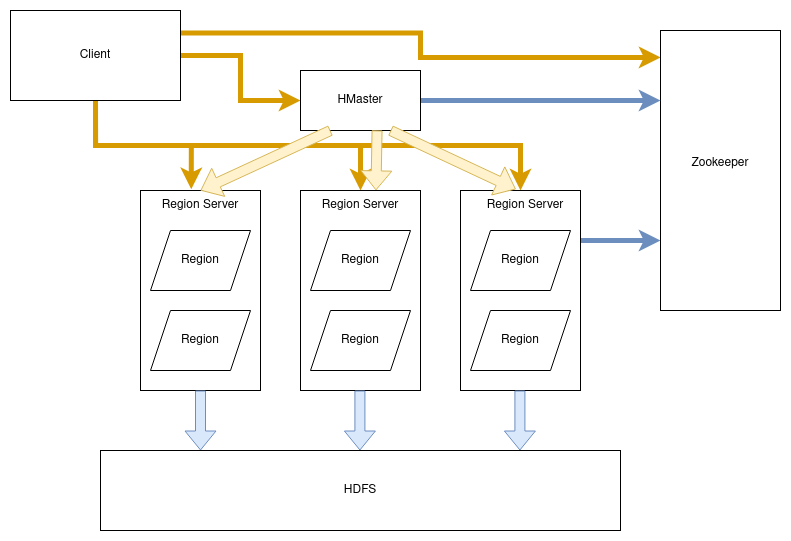

The diagram above was exported from draw.io. Its source (the exported page's mxGraphModel, read from the mxfile embedded in the PNG):
<mxGraphModel dx="934" dy="606" grid="1" gridSize="10" guides="1" tooltips="1" connect="1" arrows="1" fold="1" page="1" pageScale="1" pageWidth="850" pageHeight="1100" math="0" shadow="0">
  <root>
    <mxCell id="0" />
    <mxCell id="1" parent="0" />
    <mxCell id="_lKNQLEitH5vmFClTt7k-8" style="edgeStyle=orthogonalEdgeStyle;rounded=0;orthogonalLoop=1;jettySize=auto;html=1;exitX=0.5;exitY=1;exitDx=0;exitDy=0;entryX=0.423;entryY=-0.006;entryDx=0;entryDy=0;entryPerimeter=0;fillColor=#ffe6cc;strokeColor=#d79b00;jumpSize=16;strokeWidth=5;" edge="1" parent="1" source="_lKNQLEitH5vmFClTt7k-1" target="_lKNQLEitH5vmFClTt7k-2">
      <mxGeometry relative="1" as="geometry" />
    </mxCell>
    <mxCell id="_lKNQLEitH5vmFClTt7k-9" style="edgeStyle=orthogonalEdgeStyle;rounded=0;orthogonalLoop=1;jettySize=auto;html=1;exitX=0.5;exitY=1;exitDx=0;exitDy=0;entryX=0.5;entryY=0;entryDx=0;entryDy=0;fillColor=#ffe6cc;strokeColor=#d79b00;jumpSize=16;strokeWidth=5;" edge="1" parent="1" source="_lKNQLEitH5vmFClTt7k-1" target="_lKNQLEitH5vmFClTt7k-3">
      <mxGeometry relative="1" as="geometry" />
    </mxCell>
    <mxCell id="_lKNQLEitH5vmFClTt7k-10" style="edgeStyle=orthogonalEdgeStyle;rounded=0;orthogonalLoop=1;jettySize=auto;html=1;exitX=0.5;exitY=1;exitDx=0;exitDy=0;fillColor=#ffe6cc;strokeColor=#d79b00;jumpSize=16;strokeWidth=5;" edge="1" parent="1" source="_lKNQLEitH5vmFClTt7k-1" target="_lKNQLEitH5vmFClTt7k-4">
      <mxGeometry relative="1" as="geometry" />
    </mxCell>
    <mxCell id="_lKNQLEitH5vmFClTt7k-11" style="edgeStyle=orthogonalEdgeStyle;rounded=0;orthogonalLoop=1;jettySize=auto;html=1;exitX=1;exitY=0.5;exitDx=0;exitDy=0;entryX=0;entryY=0.5;entryDx=0;entryDy=0;fillColor=#ffe6cc;strokeColor=#d79b00;jumpSize=16;strokeWidth=5;" edge="1" parent="1" source="_lKNQLEitH5vmFClTt7k-1" target="_lKNQLEitH5vmFClTt7k-7">
      <mxGeometry relative="1" as="geometry" />
    </mxCell>
    <mxCell id="_lKNQLEitH5vmFClTt7k-15" style="edgeStyle=orthogonalEdgeStyle;rounded=0;orthogonalLoop=1;jettySize=auto;html=1;exitX=1;exitY=0.25;exitDx=0;exitDy=0;entryX=0.001;entryY=0.096;entryDx=0;entryDy=0;entryPerimeter=0;fillColor=#ffe6cc;strokeColor=#d79b00;jumpSize=16;strokeWidth=5;" edge="1" parent="1" source="_lKNQLEitH5vmFClTt7k-1" target="_lKNQLEitH5vmFClTt7k-6">
      <mxGeometry relative="1" as="geometry" />
    </mxCell>
    <mxCell id="_lKNQLEitH5vmFClTt7k-1" value="" style="rounded=0;whiteSpace=wrap;html=1;" vertex="1" parent="1">
      <mxGeometry x="30" y="20" width="170" height="90" as="geometry" />
    </mxCell>
    <mxCell id="_lKNQLEitH5vmFClTt7k-2" value="" style="rounded=0;whiteSpace=wrap;html=1;" vertex="1" parent="1">
      <mxGeometry x="160" y="200" width="120" height="200" as="geometry" />
    </mxCell>
    <mxCell id="_lKNQLEitH5vmFClTt7k-3" value="" style="rounded=0;whiteSpace=wrap;html=1;" vertex="1" parent="1">
      <mxGeometry x="320" y="200" width="120" height="200" as="geometry" />
    </mxCell>
    <mxCell id="_lKNQLEitH5vmFClTt7k-35" style="edgeStyle=orthogonalEdgeStyle;rounded=0;jumpSize=16;orthogonalLoop=1;jettySize=auto;html=1;exitX=1;exitY=0.25;exitDx=0;exitDy=0;entryX=0;entryY=0.75;entryDx=0;entryDy=0;strokeWidth=5;fillColor=#dae8fc;strokeColor=#6c8ebf;" edge="1" parent="1" source="_lKNQLEitH5vmFClTt7k-4" target="_lKNQLEitH5vmFClTt7k-6">
      <mxGeometry relative="1" as="geometry" />
    </mxCell>
    <mxCell id="_lKNQLEitH5vmFClTt7k-4" value="" style="rounded=0;whiteSpace=wrap;html=1;" vertex="1" parent="1">
      <mxGeometry x="480" y="200" width="120" height="200" as="geometry" />
    </mxCell>
    <mxCell id="_lKNQLEitH5vmFClTt7k-5" value="HDFS" style="rounded=0;whiteSpace=wrap;html=1;" vertex="1" parent="1">
      <mxGeometry x="120" y="460" width="520" height="80" as="geometry" />
    </mxCell>
    <mxCell id="_lKNQLEitH5vmFClTt7k-6" value="&lt;div&gt;Zookeeper&lt;/div&gt;&lt;div&gt;&lt;br&gt;&lt;/div&gt;" style="rounded=0;whiteSpace=wrap;html=1;" vertex="1" parent="1">
      <mxGeometry x="680" y="40" width="120" height="280" as="geometry" />
    </mxCell>
    <mxCell id="_lKNQLEitH5vmFClTt7k-34" style="edgeStyle=orthogonalEdgeStyle;rounded=0;jumpSize=16;orthogonalLoop=1;jettySize=auto;html=1;exitX=1;exitY=0.5;exitDx=0;exitDy=0;entryX=0;entryY=0.25;entryDx=0;entryDy=0;strokeWidth=5;fillColor=#dae8fc;strokeColor=#6c8ebf;" edge="1" parent="1" source="_lKNQLEitH5vmFClTt7k-7" target="_lKNQLEitH5vmFClTt7k-6">
      <mxGeometry relative="1" as="geometry" />
    </mxCell>
    <mxCell id="_lKNQLEitH5vmFClTt7k-7" value="" style="rounded=0;whiteSpace=wrap;html=1;" vertex="1" parent="1">
      <mxGeometry x="320" y="80" width="120" height="60" as="geometry" />
    </mxCell>
    <mxCell id="_lKNQLEitH5vmFClTt7k-16" value="" style="shape=flexArrow;endArrow=classic;html=1;rounded=0;exitX=0.5;exitY=1;exitDx=0;exitDy=0;fillColor=#dae8fc;strokeColor=#6c8ebf;" edge="1" parent="1" source="_lKNQLEitH5vmFClTt7k-2">
      <mxGeometry width="50" height="50" relative="1" as="geometry">
        <mxPoint x="430" y="330" as="sourcePoint" />
        <mxPoint x="220" y="460" as="targetPoint" />
      </mxGeometry>
    </mxCell>
    <mxCell id="_lKNQLEitH5vmFClTt7k-17" value="" style="shape=flexArrow;endArrow=classic;html=1;rounded=0;exitX=0.5;exitY=1;exitDx=0;exitDy=0;fillColor=#dae8fc;strokeColor=#6c8ebf;" edge="1" parent="1">
      <mxGeometry width="50" height="50" relative="1" as="geometry">
        <mxPoint x="379.40999999999997" y="400" as="sourcePoint" />
        <mxPoint x="379.40999999999997" y="460" as="targetPoint" />
      </mxGeometry>
    </mxCell>
    <mxCell id="_lKNQLEitH5vmFClTt7k-18" value="" style="shape=flexArrow;endArrow=classic;html=1;rounded=0;exitX=0.5;exitY=1;exitDx=0;exitDy=0;fillColor=#dae8fc;strokeColor=#6c8ebf;" edge="1" parent="1">
      <mxGeometry width="50" height="50" relative="1" as="geometry">
        <mxPoint x="539.4099999999999" y="400" as="sourcePoint" />
        <mxPoint x="539.4099999999999" y="460" as="targetPoint" />
      </mxGeometry>
    </mxCell>
    <mxCell id="_lKNQLEitH5vmFClTt7k-20" value="Region" style="shape=parallelogram;perimeter=parallelogramPerimeter;whiteSpace=wrap;html=1;fixedSize=1;" vertex="1" parent="1">
      <mxGeometry x="170" y="240" width="100" height="60" as="geometry" />
    </mxCell>
    <mxCell id="_lKNQLEitH5vmFClTt7k-21" value="Region" style="shape=parallelogram;perimeter=parallelogramPerimeter;whiteSpace=wrap;html=1;fixedSize=1;" vertex="1" parent="1">
      <mxGeometry x="170" y="320" width="100" height="60" as="geometry" />
    </mxCell>
    <mxCell id="_lKNQLEitH5vmFClTt7k-22" value="Region" style="shape=parallelogram;perimeter=parallelogramPerimeter;whiteSpace=wrap;html=1;fixedSize=1;" vertex="1" parent="1">
      <mxGeometry x="330" y="240" width="100" height="60" as="geometry" />
    </mxCell>
    <mxCell id="_lKNQLEitH5vmFClTt7k-23" value="Region" style="shape=parallelogram;perimeter=parallelogramPerimeter;whiteSpace=wrap;html=1;fixedSize=1;" vertex="1" parent="1">
      <mxGeometry x="330" y="320" width="100" height="60" as="geometry" />
    </mxCell>
    <mxCell id="_lKNQLEitH5vmFClTt7k-24" value="Region" style="shape=parallelogram;perimeter=parallelogramPerimeter;whiteSpace=wrap;html=1;fixedSize=1;" vertex="1" parent="1">
      <mxGeometry x="490" y="240" width="100" height="60" as="geometry" />
    </mxCell>
    <mxCell id="_lKNQLEitH5vmFClTt7k-25" value="Region" style="shape=parallelogram;perimeter=parallelogramPerimeter;whiteSpace=wrap;html=1;fixedSize=1;" vertex="1" parent="1">
      <mxGeometry x="490" y="320" width="100" height="60" as="geometry" />
    </mxCell>
    <mxCell id="_lKNQLEitH5vmFClTt7k-26" value="Client" style="text;html=1;strokeColor=none;fillColor=none;align=center;verticalAlign=middle;whiteSpace=wrap;rounded=0;" vertex="1" parent="1">
      <mxGeometry x="85" y="50" width="60" height="30" as="geometry" />
    </mxCell>
    <mxCell id="_lKNQLEitH5vmFClTt7k-27" value="HMaster" style="text;html=1;strokeColor=none;fillColor=none;align=center;verticalAlign=middle;whiteSpace=wrap;rounded=0;" vertex="1" parent="1">
      <mxGeometry x="350" y="95" width="60" height="30" as="geometry" />
    </mxCell>
    <mxCell id="_lKNQLEitH5vmFClTt7k-28" value="Region Server" style="text;html=1;strokeColor=none;fillColor=none;align=center;verticalAlign=middle;whiteSpace=wrap;rounded=0;" vertex="1" parent="1">
      <mxGeometry x="155" y="200" width="130" height="30" as="geometry" />
    </mxCell>
    <mxCell id="_lKNQLEitH5vmFClTt7k-29" value="Region Server" style="text;html=1;strokeColor=none;fillColor=none;align=center;verticalAlign=middle;whiteSpace=wrap;rounded=0;" vertex="1" parent="1">
      <mxGeometry x="315" y="200" width="130" height="30" as="geometry" />
    </mxCell>
    <mxCell id="_lKNQLEitH5vmFClTt7k-30" value="Region Server" style="text;html=1;strokeColor=none;fillColor=none;align=center;verticalAlign=middle;whiteSpace=wrap;rounded=0;" vertex="1" parent="1">
      <mxGeometry x="480" y="200" width="130" height="30" as="geometry" />
    </mxCell>
    <mxCell id="_lKNQLEitH5vmFClTt7k-31" value="" style="shape=flexArrow;endArrow=classic;html=1;rounded=0;exitX=0.25;exitY=1;exitDx=0;exitDy=0;entryX=0.5;entryY=0;entryDx=0;entryDy=0;fillColor=#fff2cc;strokeColor=#d6b656;" edge="1" parent="1" source="_lKNQLEitH5vmFClTt7k-7" target="_lKNQLEitH5vmFClTt7k-28">
      <mxGeometry width="50" height="50" relative="1" as="geometry">
        <mxPoint x="430" y="330" as="sourcePoint" />
        <mxPoint x="480" y="280" as="targetPoint" />
      </mxGeometry>
    </mxCell>
    <mxCell id="_lKNQLEitH5vmFClTt7k-32" value="" style="shape=flexArrow;endArrow=classic;html=1;rounded=0;entryX=0.619;entryY=-0.004;entryDx=0;entryDy=0;exitX=0.638;exitY=0.998;exitDx=0;exitDy=0;exitPerimeter=0;entryPerimeter=0;fillColor=#fff2cc;strokeColor=#d6b656;" edge="1" parent="1" source="_lKNQLEitH5vmFClTt7k-7" target="_lKNQLEitH5vmFClTt7k-29">
      <mxGeometry width="50" height="50" relative="1" as="geometry">
        <mxPoint x="380" y="140" as="sourcePoint" />
        <mxPoint x="230" y="210" as="targetPoint" />
      </mxGeometry>
    </mxCell>
    <mxCell id="_lKNQLEitH5vmFClTt7k-33" value="" style="shape=flexArrow;endArrow=classic;html=1;rounded=0;entryX=0.426;entryY=-0.043;entryDx=0;entryDy=0;exitX=0.75;exitY=1;exitDx=0;exitDy=0;entryPerimeter=0;fillColor=#fff2cc;strokeColor=#d6b656;" edge="1" parent="1" source="_lKNQLEitH5vmFClTt7k-7" target="_lKNQLEitH5vmFClTt7k-30">
      <mxGeometry width="50" height="50" relative="1" as="geometry">
        <mxPoint x="389.9999999999998" y="150" as="sourcePoint" />
        <mxPoint x="389.9999999999998" y="210" as="targetPoint" />
      </mxGeometry>
    </mxCell>
  </root>
</mxGraphModel>